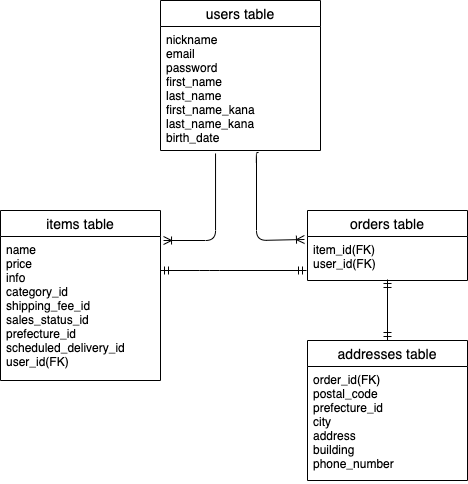

The diagram above was exported from draw.io. Its source (the exported page's mxGraphModel, read from the mxfile embedded in the PNG):
<mxGraphModel dx="528" dy="325" grid="1" gridSize="10" guides="1" tooltips="1" connect="1" arrows="1" fold="1" page="1" pageScale="1" pageWidth="827" pageHeight="1169" math="0" shadow="0">
  <root>
    <mxCell id="0" />
    <mxCell id="1" parent="0" />
    <mxCell id="58" value="users table" style="swimlane;fontStyle=0;childLayout=stackLayout;horizontal=1;startSize=26;horizontalStack=0;resizeParent=1;resizeParentMax=0;resizeLast=0;collapsible=1;marginBottom=0;align=center;fontSize=14;" parent="1" vertex="1">
      <mxGeometry x="244" y="80" width="160" height="150" as="geometry" />
    </mxCell>
    <mxCell id="61" value="nickname&#10;email&#10;password&#10;first_name&#10;last_name&#10;first_name_kana&#10;last_name_kana&#10;birth_date&#10;&#10;" style="text;strokeColor=none;fillColor=none;spacingLeft=4;spacingRight=4;overflow=hidden;rotatable=0;points=[[0,0.5],[1,0.5]];portConstraint=eastwest;fontSize=12;" parent="58" vertex="1">
      <mxGeometry y="26" width="160" height="124" as="geometry" />
    </mxCell>
    <mxCell id="62" value="addresses table" style="swimlane;fontStyle=0;childLayout=stackLayout;horizontal=1;startSize=26;horizontalStack=0;resizeParent=1;resizeParentMax=0;resizeLast=0;collapsible=1;marginBottom=0;align=center;fontSize=14;" parent="1" vertex="1">
      <mxGeometry x="391" y="420" width="160" height="140" as="geometry" />
    </mxCell>
    <mxCell id="63" value="order_id(FK)&#10;postal_code&#10;prefecture_id&#10;city&#10;address&#10;building&#10;phone_number&#10;" style="text;strokeColor=none;fillColor=none;spacingLeft=4;spacingRight=4;overflow=hidden;rotatable=0;points=[[0,0.5],[1,0.5]];portConstraint=eastwest;fontSize=12;" parent="62" vertex="1">
      <mxGeometry y="26" width="160" height="114" as="geometry" />
    </mxCell>
    <mxCell id="66" value="orders table" style="swimlane;fontStyle=0;childLayout=stackLayout;horizontal=1;startSize=26;horizontalStack=0;resizeParent=1;resizeParentMax=0;resizeLast=0;collapsible=1;marginBottom=0;align=center;fontSize=14;" parent="1" vertex="1">
      <mxGeometry x="391" y="290" width="160" height="70" as="geometry" />
    </mxCell>
    <mxCell id="67" value="item_id(FK)&#10;user_id(FK)&#10;" style="text;strokeColor=none;fillColor=none;spacingLeft=4;spacingRight=4;overflow=hidden;rotatable=0;points=[[0,0.5],[1,0.5]];portConstraint=eastwest;fontSize=12;" parent="66" vertex="1">
      <mxGeometry y="26" width="160" height="44" as="geometry" />
    </mxCell>
    <mxCell id="70" value="items table" style="swimlane;fontStyle=0;childLayout=stackLayout;horizontal=1;startSize=26;horizontalStack=0;resizeParent=1;resizeParentMax=0;resizeLast=0;collapsible=1;marginBottom=0;align=center;fontSize=14;" parent="1" vertex="1">
      <mxGeometry x="84" y="290" width="160" height="170" as="geometry" />
    </mxCell>
    <mxCell id="71" value="name&#10;price&#10;info&#10;category_id&#10;shipping_fee_id&#10;sales_status_id&#10;prefecture_id&#10;scheduled_delivery_id&#10;user_id(FK)&#10;" style="text;strokeColor=none;fillColor=none;spacingLeft=4;spacingRight=4;overflow=hidden;rotatable=0;points=[[0,0.5],[1,0.5]];portConstraint=eastwest;fontSize=12;" parent="70" vertex="1">
      <mxGeometry y="26" width="160" height="144" as="geometry" />
    </mxCell>
    <mxCell id="74" value="" style="edgeStyle=elbowEdgeStyle;fontSize=12;html=1;endArrow=ERoneToMany;elbow=vertical;exitX=0.344;exitY=1.024;exitDx=0;exitDy=0;exitPerimeter=0;entryX=1.019;entryY=0.021;entryDx=0;entryDy=0;entryPerimeter=0;" parent="1" source="61" target="71" edge="1">
      <mxGeometry width="100" height="100" relative="1" as="geometry">
        <mxPoint x="300" y="270" as="sourcePoint" />
        <mxPoint x="180" y="320" as="targetPoint" />
        <Array as="points">
          <mxPoint x="299" y="320" />
        </Array>
      </mxGeometry>
    </mxCell>
    <mxCell id="75" value="" style="edgeStyle=orthogonalEdgeStyle;fontSize=12;html=1;endArrow=ERoneToMany;exitX=0.613;exitY=1.016;exitDx=0;exitDy=0;exitPerimeter=0;entryX=-0.019;entryY=0.068;entryDx=0;entryDy=0;entryPerimeter=0;" parent="1" source="61" target="67" edge="1">
      <mxGeometry width="100" height="100" relative="1" as="geometry">
        <mxPoint x="340" y="270" as="sourcePoint" />
        <mxPoint x="440" y="320" as="targetPoint" />
        <Array as="points">
          <mxPoint x="340" y="232" />
          <mxPoint x="340" y="320" />
        </Array>
      </mxGeometry>
    </mxCell>
    <mxCell id="76" value="" style="fontSize=12;html=1;endArrow=ERmandOne;startArrow=ERmandOne;entryX=0.5;entryY=0.977;entryDx=0;entryDy=0;entryPerimeter=0;" parent="1" source="62" target="67" edge="1">
      <mxGeometry width="100" height="100" relative="1" as="geometry">
        <mxPoint x="350" y="550" as="sourcePoint" />
        <mxPoint x="550" y="370" as="targetPoint" />
        <Array as="points" />
      </mxGeometry>
    </mxCell>
    <mxCell id="78" value="" style="fontSize=12;html=1;endArrow=ERmandOne;startArrow=ERmandOne;" parent="1" edge="1">
      <mxGeometry width="100" height="100" relative="1" as="geometry">
        <mxPoint x="244" y="350" as="sourcePoint" />
        <mxPoint x="390" y="350" as="targetPoint" />
        <Array as="points">
          <mxPoint x="293" y="350" />
        </Array>
      </mxGeometry>
    </mxCell>
  </root>
</mxGraphModel>